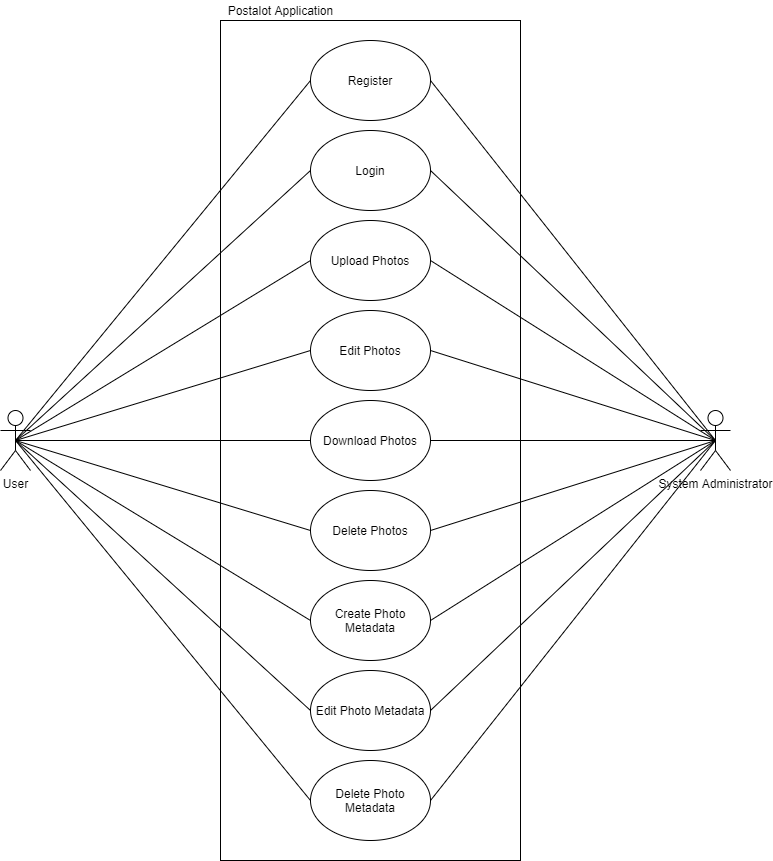

The diagram above was exported from draw.io. Its source (the exported page's mxGraphModel, read from the mxfile embedded in the PNG):
<mxGraphModel dx="775" dy="921" grid="1" gridSize="10" guides="1" tooltips="1" connect="1" arrows="1" fold="1" page="1" pageScale="1" pageWidth="850" pageHeight="1100" math="0" shadow="0">
  <root>
    <mxCell id="0" />
    <mxCell id="1" parent="0" />
    <mxCell id="BzeoNN18o-GtqwaCDJfA-12" value="" style="rounded=0;whiteSpace=wrap;html=1;" vertex="1" parent="1">
      <mxGeometry x="280" y="220" width="300" height="840" as="geometry" />
    </mxCell>
    <mxCell id="BzeoNN18o-GtqwaCDJfA-1" value="Upload Photos" style="ellipse;whiteSpace=wrap;html=1;" vertex="1" parent="1">
      <mxGeometry x="370" y="420" width="120" height="80" as="geometry" />
    </mxCell>
    <mxCell id="BzeoNN18o-GtqwaCDJfA-2" value="Edit Photos" style="ellipse;whiteSpace=wrap;html=1;" vertex="1" parent="1">
      <mxGeometry x="370" y="510" width="120" height="80" as="geometry" />
    </mxCell>
    <mxCell id="BzeoNN18o-GtqwaCDJfA-3" value="Download Photos" style="ellipse;whiteSpace=wrap;html=1;" vertex="1" parent="1">
      <mxGeometry x="370" y="600" width="120" height="80" as="geometry" />
    </mxCell>
    <mxCell id="BzeoNN18o-GtqwaCDJfA-4" value="Delete Photos" style="ellipse;whiteSpace=wrap;html=1;" vertex="1" parent="1">
      <mxGeometry x="370" y="690" width="120" height="80" as="geometry" />
    </mxCell>
    <mxCell id="BzeoNN18o-GtqwaCDJfA-5" value="Create Photo Metadata" style="ellipse;whiteSpace=wrap;html=1;" vertex="1" parent="1">
      <mxGeometry x="370" y="780" width="120" height="80" as="geometry" />
    </mxCell>
    <mxCell id="BzeoNN18o-GtqwaCDJfA-6" value="Edit Photo Metadata" style="ellipse;whiteSpace=wrap;html=1;" vertex="1" parent="1">
      <mxGeometry x="370" y="870" width="120" height="80" as="geometry" />
    </mxCell>
    <mxCell id="BzeoNN18o-GtqwaCDJfA-7" value="Delete Photo Metadata" style="ellipse;whiteSpace=wrap;html=1;" vertex="1" parent="1">
      <mxGeometry x="370" y="960" width="120" height="80" as="geometry" />
    </mxCell>
    <mxCell id="BzeoNN18o-GtqwaCDJfA-8" value="User" style="shape=umlActor;verticalLabelPosition=bottom;verticalAlign=top;html=1;outlineConnect=0;" vertex="1" parent="1">
      <mxGeometry x="60" y="610" width="30" height="60" as="geometry" />
    </mxCell>
    <mxCell id="BzeoNN18o-GtqwaCDJfA-9" value="System Administrator" style="shape=umlActor;verticalLabelPosition=bottom;verticalAlign=top;html=1;outlineConnect=0;" vertex="1" parent="1">
      <mxGeometry x="760" y="610" width="30" height="60" as="geometry" />
    </mxCell>
    <mxCell id="BzeoNN18o-GtqwaCDJfA-10" value="Login" style="ellipse;whiteSpace=wrap;html=1;" vertex="1" parent="1">
      <mxGeometry x="370" y="330" width="120" height="80" as="geometry" />
    </mxCell>
    <mxCell id="BzeoNN18o-GtqwaCDJfA-11" value="Register" style="ellipse;whiteSpace=wrap;html=1;" vertex="1" parent="1">
      <mxGeometry x="370" y="240" width="120" height="80" as="geometry" />
    </mxCell>
    <mxCell id="BzeoNN18o-GtqwaCDJfA-17" value="" style="endArrow=none;html=1;rounded=0;exitX=0.5;exitY=0.5;exitDx=0;exitDy=0;exitPerimeter=0;entryX=0;entryY=0.5;entryDx=0;entryDy=0;" edge="1" parent="1" source="BzeoNN18o-GtqwaCDJfA-8" target="BzeoNN18o-GtqwaCDJfA-10">
      <mxGeometry width="50" height="50" relative="1" as="geometry">
        <mxPoint x="270" y="590" as="sourcePoint" />
        <mxPoint x="320" y="540" as="targetPoint" />
      </mxGeometry>
    </mxCell>
    <mxCell id="BzeoNN18o-GtqwaCDJfA-25" value="" style="endArrow=none;html=1;rounded=0;exitX=0.5;exitY=0.5;exitDx=0;exitDy=0;exitPerimeter=0;entryX=0;entryY=0.5;entryDx=0;entryDy=0;" edge="1" parent="1" source="BzeoNN18o-GtqwaCDJfA-8" target="BzeoNN18o-GtqwaCDJfA-11">
      <mxGeometry width="50" height="50" relative="1" as="geometry">
        <mxPoint x="270" y="590" as="sourcePoint" />
        <mxPoint x="320" y="540" as="targetPoint" />
      </mxGeometry>
    </mxCell>
    <mxCell id="BzeoNN18o-GtqwaCDJfA-26" value="" style="endArrow=none;html=1;rounded=0;exitX=0.5;exitY=0.5;exitDx=0;exitDy=0;exitPerimeter=0;entryX=0;entryY=0.5;entryDx=0;entryDy=0;" edge="1" parent="1" source="BzeoNN18o-GtqwaCDJfA-8" target="BzeoNN18o-GtqwaCDJfA-1">
      <mxGeometry width="50" height="50" relative="1" as="geometry">
        <mxPoint x="270" y="590" as="sourcePoint" />
        <mxPoint x="320" y="540" as="targetPoint" />
      </mxGeometry>
    </mxCell>
    <mxCell id="BzeoNN18o-GtqwaCDJfA-28" value="" style="endArrow=none;html=1;rounded=0;exitX=0.5;exitY=0.5;exitDx=0;exitDy=0;exitPerimeter=0;entryX=0;entryY=0.5;entryDx=0;entryDy=0;" edge="1" parent="1" source="BzeoNN18o-GtqwaCDJfA-8" target="BzeoNN18o-GtqwaCDJfA-3">
      <mxGeometry width="50" height="50" relative="1" as="geometry">
        <mxPoint x="270" y="590" as="sourcePoint" />
        <mxPoint x="320" y="540" as="targetPoint" />
      </mxGeometry>
    </mxCell>
    <mxCell id="BzeoNN18o-GtqwaCDJfA-29" value="" style="endArrow=none;html=1;rounded=0;exitX=0.5;exitY=0.5;exitDx=0;exitDy=0;exitPerimeter=0;entryX=0;entryY=0.5;entryDx=0;entryDy=0;" edge="1" parent="1" source="BzeoNN18o-GtqwaCDJfA-8" target="BzeoNN18o-GtqwaCDJfA-2">
      <mxGeometry width="50" height="50" relative="1" as="geometry">
        <mxPoint x="270" y="590" as="sourcePoint" />
        <mxPoint x="320" y="540" as="targetPoint" />
      </mxGeometry>
    </mxCell>
    <mxCell id="BzeoNN18o-GtqwaCDJfA-30" value="" style="endArrow=none;html=1;rounded=0;exitX=0.5;exitY=0.5;exitDx=0;exitDy=0;exitPerimeter=0;entryX=0;entryY=0.5;entryDx=0;entryDy=0;" edge="1" parent="1" source="BzeoNN18o-GtqwaCDJfA-8" target="BzeoNN18o-GtqwaCDJfA-4">
      <mxGeometry width="50" height="50" relative="1" as="geometry">
        <mxPoint x="270" y="590" as="sourcePoint" />
        <mxPoint x="320" y="540" as="targetPoint" />
      </mxGeometry>
    </mxCell>
    <mxCell id="BzeoNN18o-GtqwaCDJfA-31" value="" style="endArrow=none;html=1;rounded=0;exitX=0.5;exitY=0.5;exitDx=0;exitDy=0;exitPerimeter=0;entryX=0;entryY=0.5;entryDx=0;entryDy=0;" edge="1" parent="1" source="BzeoNN18o-GtqwaCDJfA-8" target="BzeoNN18o-GtqwaCDJfA-5">
      <mxGeometry width="50" height="50" relative="1" as="geometry">
        <mxPoint x="270" y="590" as="sourcePoint" />
        <mxPoint x="320" y="540" as="targetPoint" />
      </mxGeometry>
    </mxCell>
    <mxCell id="BzeoNN18o-GtqwaCDJfA-32" value="" style="endArrow=none;html=1;rounded=0;entryX=0;entryY=0.5;entryDx=0;entryDy=0;exitX=0.5;exitY=0.5;exitDx=0;exitDy=0;exitPerimeter=0;" edge="1" parent="1" source="BzeoNN18o-GtqwaCDJfA-8" target="BzeoNN18o-GtqwaCDJfA-6">
      <mxGeometry width="50" height="50" relative="1" as="geometry">
        <mxPoint x="270" y="830" as="sourcePoint" />
        <mxPoint x="320" y="780" as="targetPoint" />
      </mxGeometry>
    </mxCell>
    <mxCell id="BzeoNN18o-GtqwaCDJfA-33" value="" style="endArrow=none;html=1;rounded=0;entryX=0;entryY=0.5;entryDx=0;entryDy=0;exitX=0.5;exitY=0.5;exitDx=0;exitDy=0;exitPerimeter=0;" edge="1" parent="1" source="BzeoNN18o-GtqwaCDJfA-8" target="BzeoNN18o-GtqwaCDJfA-7">
      <mxGeometry width="50" height="50" relative="1" as="geometry">
        <mxPoint x="40" y="640" as="sourcePoint" />
        <mxPoint x="320" y="780" as="targetPoint" />
      </mxGeometry>
    </mxCell>
    <mxCell id="BzeoNN18o-GtqwaCDJfA-34" value="" style="endArrow=none;html=1;rounded=0;exitX=1;exitY=0.5;exitDx=0;exitDy=0;entryX=0.5;entryY=0.5;entryDx=0;entryDy=0;entryPerimeter=0;" edge="1" parent="1" source="BzeoNN18o-GtqwaCDJfA-7" target="BzeoNN18o-GtqwaCDJfA-9">
      <mxGeometry width="50" height="50" relative="1" as="geometry">
        <mxPoint x="390" y="830" as="sourcePoint" />
        <mxPoint x="440" y="780" as="targetPoint" />
      </mxGeometry>
    </mxCell>
    <mxCell id="BzeoNN18o-GtqwaCDJfA-35" value="" style="endArrow=none;html=1;rounded=0;exitX=1;exitY=0.5;exitDx=0;exitDy=0;entryX=0.5;entryY=0.5;entryDx=0;entryDy=0;entryPerimeter=0;" edge="1" parent="1" source="BzeoNN18o-GtqwaCDJfA-6" target="BzeoNN18o-GtqwaCDJfA-9">
      <mxGeometry width="50" height="50" relative="1" as="geometry">
        <mxPoint x="390" y="830" as="sourcePoint" />
        <mxPoint x="440" y="780" as="targetPoint" />
      </mxGeometry>
    </mxCell>
    <mxCell id="BzeoNN18o-GtqwaCDJfA-36" value="" style="endArrow=none;html=1;rounded=0;exitX=1;exitY=0.5;exitDx=0;exitDy=0;entryX=0.5;entryY=0.5;entryDx=0;entryDy=0;entryPerimeter=0;" edge="1" parent="1" source="BzeoNN18o-GtqwaCDJfA-5" target="BzeoNN18o-GtqwaCDJfA-9">
      <mxGeometry width="50" height="50" relative="1" as="geometry">
        <mxPoint x="390" y="830" as="sourcePoint" />
        <mxPoint x="440" y="780" as="targetPoint" />
      </mxGeometry>
    </mxCell>
    <mxCell id="BzeoNN18o-GtqwaCDJfA-37" value="" style="endArrow=none;html=1;rounded=0;entryX=1;entryY=0.5;entryDx=0;entryDy=0;exitX=0.5;exitY=0.5;exitDx=0;exitDy=0;exitPerimeter=0;" edge="1" parent="1" source="BzeoNN18o-GtqwaCDJfA-9" target="BzeoNN18o-GtqwaCDJfA-4">
      <mxGeometry width="50" height="50" relative="1" as="geometry">
        <mxPoint x="390" y="830" as="sourcePoint" />
        <mxPoint x="440" y="780" as="targetPoint" />
      </mxGeometry>
    </mxCell>
    <mxCell id="BzeoNN18o-GtqwaCDJfA-38" value="" style="endArrow=none;html=1;rounded=0;entryX=1;entryY=0.5;entryDx=0;entryDy=0;exitX=0.5;exitY=0.5;exitDx=0;exitDy=0;exitPerimeter=0;" edge="1" parent="1" source="BzeoNN18o-GtqwaCDJfA-9" target="BzeoNN18o-GtqwaCDJfA-3">
      <mxGeometry width="50" height="50" relative="1" as="geometry">
        <mxPoint x="390" y="830" as="sourcePoint" />
        <mxPoint x="440" y="780" as="targetPoint" />
      </mxGeometry>
    </mxCell>
    <mxCell id="BzeoNN18o-GtqwaCDJfA-39" value="" style="endArrow=none;html=1;rounded=0;entryX=1;entryY=0.5;entryDx=0;entryDy=0;exitX=0.5;exitY=0.5;exitDx=0;exitDy=0;exitPerimeter=0;" edge="1" parent="1" source="BzeoNN18o-GtqwaCDJfA-9" target="BzeoNN18o-GtqwaCDJfA-2">
      <mxGeometry width="50" height="50" relative="1" as="geometry">
        <mxPoint x="390" y="590" as="sourcePoint" />
        <mxPoint x="440" y="540" as="targetPoint" />
      </mxGeometry>
    </mxCell>
    <mxCell id="BzeoNN18o-GtqwaCDJfA-40" value="" style="endArrow=none;html=1;rounded=0;entryX=1;entryY=0.5;entryDx=0;entryDy=0;exitX=0.5;exitY=0.5;exitDx=0;exitDy=0;exitPerimeter=0;" edge="1" parent="1" source="BzeoNN18o-GtqwaCDJfA-9" target="BzeoNN18o-GtqwaCDJfA-1">
      <mxGeometry width="50" height="50" relative="1" as="geometry">
        <mxPoint x="390" y="590" as="sourcePoint" />
        <mxPoint x="440" y="540" as="targetPoint" />
      </mxGeometry>
    </mxCell>
    <mxCell id="BzeoNN18o-GtqwaCDJfA-41" value="" style="endArrow=none;html=1;rounded=0;entryX=1;entryY=0.5;entryDx=0;entryDy=0;exitX=0.5;exitY=0.5;exitDx=0;exitDy=0;exitPerimeter=0;" edge="1" parent="1" source="BzeoNN18o-GtqwaCDJfA-9" target="BzeoNN18o-GtqwaCDJfA-10">
      <mxGeometry width="50" height="50" relative="1" as="geometry">
        <mxPoint x="390" y="590" as="sourcePoint" />
        <mxPoint x="440" y="540" as="targetPoint" />
      </mxGeometry>
    </mxCell>
    <mxCell id="BzeoNN18o-GtqwaCDJfA-42" value="" style="endArrow=none;html=1;rounded=0;entryX=1;entryY=0.5;entryDx=0;entryDy=0;exitX=0.5;exitY=0.5;exitDx=0;exitDy=0;exitPerimeter=0;" edge="1" parent="1" source="BzeoNN18o-GtqwaCDJfA-9" target="BzeoNN18o-GtqwaCDJfA-11">
      <mxGeometry width="50" height="50" relative="1" as="geometry">
        <mxPoint x="710" y="640" as="sourcePoint" />
        <mxPoint x="440" y="540" as="targetPoint" />
      </mxGeometry>
    </mxCell>
    <mxCell id="BzeoNN18o-GtqwaCDJfA-43" value="Postalot Application" style="text;html=1;align=center;verticalAlign=middle;resizable=0;points=[];autosize=1;strokeColor=none;fillColor=none;" vertex="1" parent="1">
      <mxGeometry x="280" y="200" width="120" height="20" as="geometry" />
    </mxCell>
  </root>
</mxGraphModel>